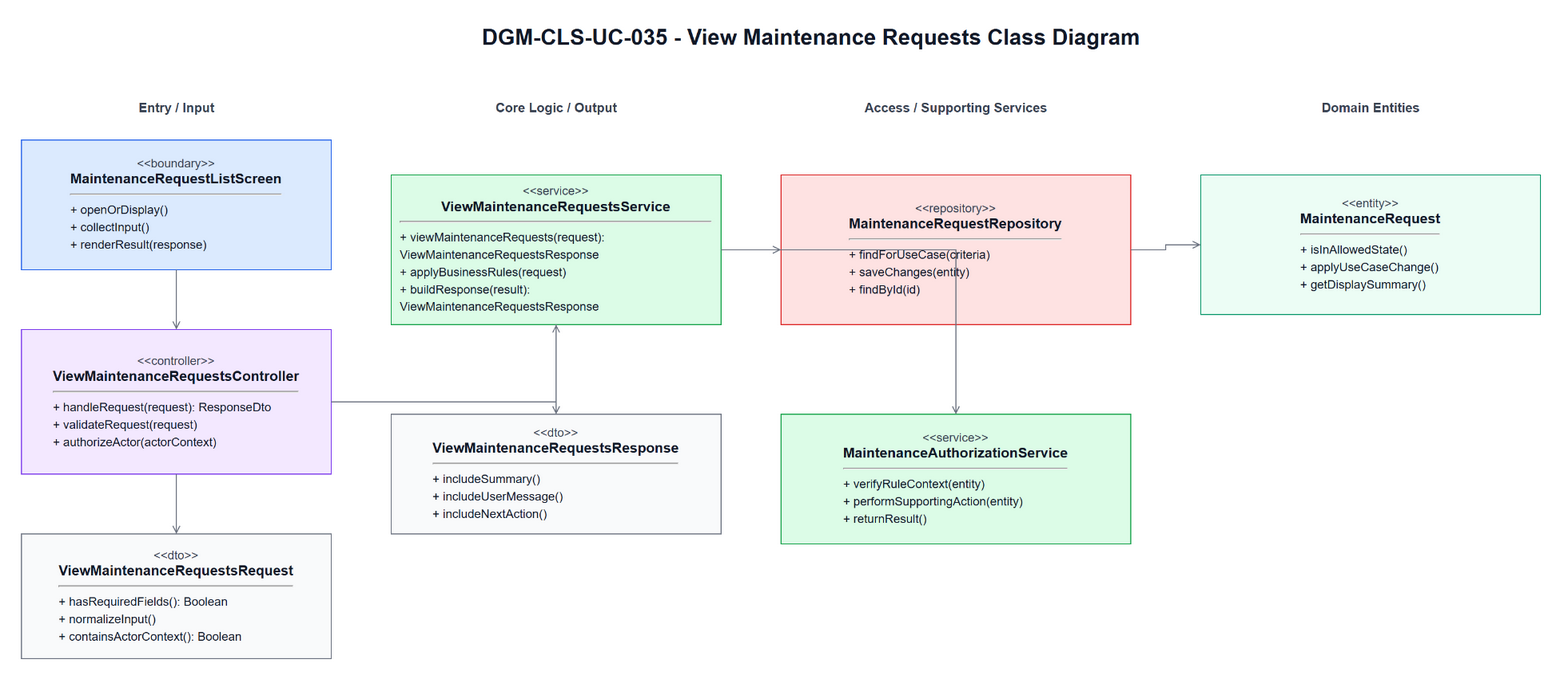

The diagram above was exported from draw.io. Its source (the exported page's mxGraphModel, read from the mxfile embedded in the PNG):
<mxGraphModel dx="1700" dy="980" grid="1" gridSize="10" guides="1" tooltips="1" connect="1" arrows="1" fold="1" page="1" pageScale="1" pageWidth="1700" pageHeight="980" math="0" shadow="0">
  <root>
    <mxCell id="0" />
    <mxCell id="1" parent="0" />
    <mxCell id="title" parent="1" value="DGM-CLS-UC-035 - View Maintenance Requests Class Diagram" style="text;html=1;strokeColor=none;fillColor=none;align=center;verticalAlign=middle;fontStyle=1;fontSize=22;fontColor=#111827" vertex="1">
      <mxGeometry x="420" y="25" width="860" height="34" as="geometry" />
    </mxCell>
    <mxCell id="h0" parent="1" value="Entry / Input" style="text;html=1;strokeColor=none;fillColor=none;align=center;verticalAlign=middle;fontStyle=1;fontSize=13;fontColor=#374151" vertex="1">
      <mxGeometry x="60" y="100" width="310" height="26" as="geometry" />
    </mxCell>
    <mxCell id="h1" parent="1" value="Core Logic / Output" style="text;html=1;strokeColor=none;fillColor=none;align=center;verticalAlign=middle;fontStyle=1;fontSize=13;fontColor=#374151" vertex="1">
      <mxGeometry x="430" y="100" width="330" height="26" as="geometry" />
    </mxCell>
    <mxCell id="h2" parent="1" value="Access / Supporting Services" style="text;html=1;strokeColor=none;fillColor=none;align=center;verticalAlign=middle;fontStyle=1;fontSize=13;fontColor=#374151" vertex="1">
      <mxGeometry x="820" y="100" width="350" height="26" as="geometry" />
    </mxCell>
    <mxCell id="h3" parent="1" value="Domain Entities" style="text;html=1;strokeColor=none;fillColor=none;align=center;verticalAlign=middle;fontStyle=1;fontSize=13;fontColor=#374151" vertex="1">
      <mxGeometry x="1240" y="100" width="340" height="26" as="geometry" />
    </mxCell>
    <mxCell id="boundary" parent="1" value="&lt;div style=&quot;font-size:12px;color:#374151;&quot;&gt;&amp;lt;&amp;lt;boundary&amp;gt;&amp;gt;&lt;/div&gt;&lt;div style=&quot;font-size:14px;font-weight:bold;&quot;&gt;MaintenanceRequestListScreen&lt;/div&gt;&lt;hr&gt;&lt;div align=&quot;left&quot; style=&quot;font-size:12px;line-height:1.45;&quot;&gt;+ openOrDisplay()&lt;br&gt;+ collectInput()&lt;br&gt;+ renderResult(response)&lt;/div&gt;" style="rounded=0;whiteSpace=wrap;html=1;fillColor=#DBEAFE;strokeColor=#2563EB;fontColor=#111827;spacing=10" vertex="1">
      <mxGeometry x="60" y="145" width="310" height="130" as="geometry" />
    </mxCell>
    <mxCell id="controller" parent="1" value="&lt;div style=&quot;font-size:12px;color:#374151;&quot;&gt;&amp;lt;&amp;lt;controller&amp;gt;&amp;gt;&lt;/div&gt;&lt;div style=&quot;font-size:14px;font-weight:bold;&quot;&gt;ViewMaintenanceRequestsController&lt;/div&gt;&lt;hr&gt;&lt;div align=&quot;left&quot; style=&quot;font-size:12px;line-height:1.45;&quot;&gt;+ handleRequest(request): ResponseDto&lt;br&gt;+ validateRequest(request)&lt;br&gt;+ authorizeActor(actorContext)&lt;/div&gt;" style="rounded=0;whiteSpace=wrap;html=1;fillColor=#F3E8FF;strokeColor=#7C3AED;fontColor=#111827;spacing=10" vertex="1">
      <mxGeometry x="60" y="335" width="310" height="145" as="geometry" />
    </mxCell>
    <mxCell id="request" parent="1" value="&lt;div style=&quot;font-size:12px;color:#374151;&quot;&gt;&amp;lt;&amp;lt;dto&amp;gt;&amp;gt;&lt;/div&gt;&lt;div style=&quot;font-size:14px;font-weight:bold;&quot;&gt;ViewMaintenanceRequestsRequest&lt;/div&gt;&lt;hr&gt;&lt;div align=&quot;left&quot; style=&quot;font-size:12px;line-height:1.45;&quot;&gt;+ hasRequiredFields(): Boolean&lt;br&gt;+ normalizeInput()&lt;br&gt;+ containsActorContext(): Boolean&lt;/div&gt;" style="rounded=0;whiteSpace=wrap;html=1;fillColor=#F9FAFB;strokeColor=#6B7280;fontColor=#111827;spacing=10" vertex="1">
      <mxGeometry x="60" y="540" width="310" height="125" as="geometry" />
    </mxCell>
    <mxCell id="service" parent="1" value="&lt;div style=&quot;font-size:12px;color:#374151;&quot;&gt;&amp;lt;&amp;lt;service&amp;gt;&amp;gt;&lt;/div&gt;&lt;div style=&quot;font-size:14px;font-weight:bold;&quot;&gt;ViewMaintenanceRequestsService&lt;/div&gt;&lt;hr&gt;&lt;div align=&quot;left&quot; style=&quot;font-size:12px;line-height:1.45;&quot;&gt;+ viewMaintenanceRequests(request): ViewMaintenanceRequestsResponse&lt;br&gt;+ applyBusinessRules(request)&lt;br&gt;+ buildResponse(result): ViewMaintenanceRequestsResponse&lt;/div&gt;" style="rounded=0;whiteSpace=wrap;html=1;fillColor=#DCFCE7;strokeColor=#16A34A;fontColor=#111827;spacing=10" vertex="1">
      <mxGeometry x="430" y="180" width="330" height="150" as="geometry" />
    </mxCell>
    <mxCell id="response" parent="1" value="&lt;div style=&quot;font-size:12px;color:#374151;&quot;&gt;&amp;lt;&amp;lt;dto&amp;gt;&amp;gt;&lt;/div&gt;&lt;div style=&quot;font-size:14px;font-weight:bold;&quot;&gt;ViewMaintenanceRequestsResponse&lt;/div&gt;&lt;hr&gt;&lt;div align=&quot;left&quot; style=&quot;font-size:12px;line-height:1.45;&quot;&gt;+ includeSummary()&lt;br&gt;+ includeUserMessage()&lt;br&gt;+ includeNextAction()&lt;/div&gt;" style="rounded=0;whiteSpace=wrap;html=1;fillColor=#F9FAFB;strokeColor=#6B7280;fontColor=#111827;spacing=10" vertex="1">
      <mxGeometry x="430" y="420" width="330" height="120" as="geometry" />
    </mxCell>
    <mxCell id="repository" parent="1" value="&lt;div style=&quot;font-size:12px;color:#374151;&quot;&gt;&amp;lt;&amp;lt;repository&amp;gt;&amp;gt;&lt;/div&gt;&lt;div style=&quot;font-size:14px;font-weight:bold;&quot;&gt;MaintenanceRequestRepository&lt;/div&gt;&lt;hr&gt;&lt;div align=&quot;left&quot; style=&quot;font-size:12px;line-height:1.45;&quot;&gt;+ findForUseCase(criteria)&lt;br&gt;+ saveChanges(entity)&lt;br&gt;+ findById(id)&lt;/div&gt;" style="rounded=0;whiteSpace=wrap;html=1;fillColor=#FEE2E2;strokeColor=#DC2626;fontColor=#111827;spacing=10" vertex="1">
      <mxGeometry x="820" y="180" width="350" height="150" as="geometry" />
    </mxCell>
    <mxCell id="support" parent="1" value="&lt;div style=&quot;font-size:12px;color:#374151;&quot;&gt;&amp;lt;&amp;lt;service&amp;gt;&amp;gt;&lt;/div&gt;&lt;div style=&quot;font-size:14px;font-weight:bold;&quot;&gt;MaintenanceAuthorizationService&lt;/div&gt;&lt;hr&gt;&lt;div align=&quot;left&quot; style=&quot;font-size:12px;line-height:1.45;&quot;&gt;+ verifyRuleContext(entity)&lt;br&gt;+ performSupportingAction(entity)&lt;br&gt;+ returnResult()&lt;/div&gt;" style="rounded=0;whiteSpace=wrap;html=1;fillColor=#DCFCE7;strokeColor=#16A34A;fontColor=#111827;spacing=10" vertex="1">
      <mxGeometry x="820" y="420" width="350" height="130" as="geometry" />
    </mxCell>
    <mxCell id="entity1" parent="1" value="&lt;div style=&quot;font-size:12px;color:#374151;&quot;&gt;&amp;lt;&amp;lt;entity&amp;gt;&amp;gt;&lt;/div&gt;&lt;div style=&quot;font-size:14px;font-weight:bold;&quot;&gt;MaintenanceRequest&lt;/div&gt;&lt;hr&gt;&lt;div align=&quot;left&quot; style=&quot;font-size:12px;line-height:1.45;&quot;&gt;+ isInAllowedState()&lt;br&gt;+ applyUseCaseChange()&lt;br&gt;+ getDisplaySummary()&lt;/div&gt;" style="rounded=0;whiteSpace=wrap;html=1;fillColor=#ECFDF5;strokeColor=#059669;fontColor=#111827;spacing=10" vertex="1">
      <mxGeometry x="1240" y="180" width="340" height="140" as="geometry" />
    </mxCell>
    <mxCell id="e1" parent="1" style="edgeStyle=orthogonalEdgeStyle;rounded=0;html=1;endArrow=open;strokeColor=#6B7280;fontSize=11;labelBackgroundColor=#FFFFFF" edge="1" source="boundary" target="controller">
      <mxGeometry relative="1" as="geometry" />
    </mxCell>
    <mxCell id="e2" parent="1" style="edgeStyle=orthogonalEdgeStyle;rounded=0;html=1;endArrow=open;strokeColor=#6B7280;fontSize=11;labelBackgroundColor=#FFFFFF" edge="1" source="controller" target="request">
      <mxGeometry relative="1" as="geometry" />
    </mxCell>
    <mxCell id="e3" parent="1" style="edgeStyle=orthogonalEdgeStyle;rounded=0;html=1;endArrow=open;strokeColor=#6B7280;fontSize=11;labelBackgroundColor=#FFFFFF" edge="1" source="controller" target="service">
      <mxGeometry relative="1" as="geometry" />
    </mxCell>
    <mxCell id="e4" parent="1" style="edgeStyle=orthogonalEdgeStyle;rounded=0;html=1;endArrow=open;strokeColor=#6B7280;fontSize=11;labelBackgroundColor=#FFFFFF" edge="1" source="service" target="response">
      <mxGeometry relative="1" as="geometry" />
    </mxCell>
    <mxCell id="e5" parent="1" style="edgeStyle=orthogonalEdgeStyle;rounded=0;html=1;endArrow=open;strokeColor=#6B7280;fontSize=11;labelBackgroundColor=#FFFFFF" edge="1" source="service" target="repository">
      <mxGeometry relative="1" as="geometry" />
    </mxCell>
    <mxCell id="e6" parent="1" style="edgeStyle=orthogonalEdgeStyle;rounded=0;html=1;endArrow=open;strokeColor=#6B7280;fontSize=11;labelBackgroundColor=#FFFFFF" edge="1" source="service" target="support">
      <mxGeometry relative="1" as="geometry" />
    </mxCell>
    <mxCell id="e7" parent="1" style="edgeStyle=orthogonalEdgeStyle;rounded=0;html=1;endArrow=open;strokeColor=#6B7280;fontSize=11;labelBackgroundColor=#FFFFFF" edge="1" source="repository" target="entity1">
      <mxGeometry relative="1" as="geometry" />
    </mxCell>
  </root>
</mxGraphModel>